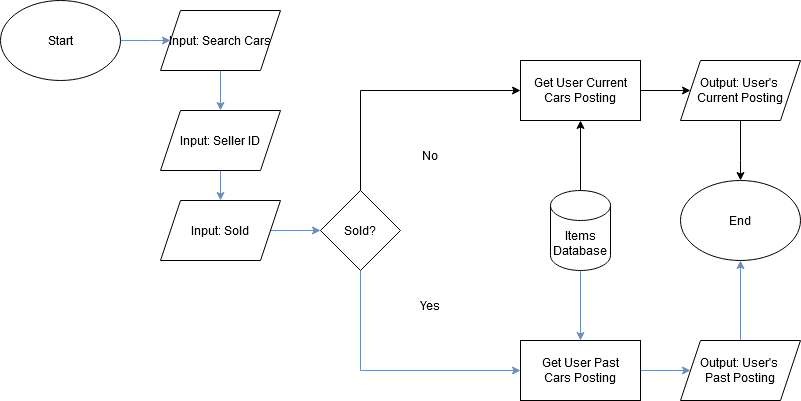

The diagram above was exported from draw.io. Its source (the exported page's mxGraphModel, read from the mxfile embedded in the PNG):
<mxGraphModel dx="1050" dy="538" grid="1" gridSize="10" guides="1" tooltips="1" connect="1" arrows="1" fold="1" page="1" pageScale="1" pageWidth="850" pageHeight="1100" background="#ffffff" math="0" shadow="0">
  <root>
    <mxCell id="0" />
    <mxCell id="1" parent="0" />
    <mxCell id="fe7szjoAKlc13dKdMjFo-36" style="edgeStyle=orthogonalEdgeStyle;rounded=0;orthogonalLoop=1;jettySize=auto;html=1;entryX=0.5;entryY=0;entryDx=0;entryDy=0;fillColor=#dae8fc;strokeColor=#6c8ebf;" edge="1" parent="1" source="fe7szjoAKlc13dKdMjFo-1" target="fe7szjoAKlc13dKdMjFo-17">
      <mxGeometry relative="1" as="geometry" />
    </mxCell>
    <mxCell id="fe7szjoAKlc13dKdMjFo-1" value="Input: Search Cars" style="shape=parallelogram;perimeter=parallelogramPerimeter;whiteSpace=wrap;html=1;fixedSize=1;" vertex="1" parent="1">
      <mxGeometry x="200" y="240" width="120" height="60" as="geometry" />
    </mxCell>
    <mxCell id="fe7szjoAKlc13dKdMjFo-11" style="edgeStyle=orthogonalEdgeStyle;rounded=0;orthogonalLoop=1;jettySize=auto;html=1;entryX=0;entryY=0.5;entryDx=0;entryDy=0;exitX=1;exitY=0.5;exitDx=0;exitDy=0;" edge="1" parent="1" source="fe7szjoAKlc13dKdMjFo-15" target="fe7szjoAKlc13dKdMjFo-10">
      <mxGeometry relative="1" as="geometry">
        <mxPoint x="680" y="320" as="sourcePoint" />
      </mxGeometry>
    </mxCell>
    <mxCell id="fe7szjoAKlc13dKdMjFo-6" style="edgeStyle=orthogonalEdgeStyle;rounded=0;orthogonalLoop=1;jettySize=auto;html=1;entryX=0.5;entryY=1;entryDx=0;entryDy=0;" edge="1" parent="1" source="fe7szjoAKlc13dKdMjFo-5" target="fe7szjoAKlc13dKdMjFo-15">
      <mxGeometry relative="1" as="geometry">
        <mxPoint x="620" y="290" as="targetPoint" />
      </mxGeometry>
    </mxCell>
    <mxCell id="fe7szjoAKlc13dKdMjFo-25" style="edgeStyle=orthogonalEdgeStyle;rounded=0;orthogonalLoop=1;jettySize=auto;html=1;entryX=0.5;entryY=0;entryDx=0;entryDy=0;fillColor=#dae8fc;strokeColor=#6c8ebf;" edge="1" parent="1" source="fe7szjoAKlc13dKdMjFo-5" target="fe7szjoAKlc13dKdMjFo-24">
      <mxGeometry relative="1" as="geometry" />
    </mxCell>
    <mxCell id="fe7szjoAKlc13dKdMjFo-5" value="Items Database" style="shape=cylinder3;whiteSpace=wrap;html=1;boundedLbl=1;backgroundOutline=1;size=15;" vertex="1" parent="1">
      <mxGeometry x="590" y="420" width="60" height="80" as="geometry" />
    </mxCell>
    <mxCell id="fe7szjoAKlc13dKdMjFo-9" style="edgeStyle=orthogonalEdgeStyle;rounded=0;orthogonalLoop=1;jettySize=auto;html=1;entryX=0;entryY=0.5;entryDx=0;entryDy=0;fillColor=#dae8fc;strokeColor=#6c8ebf;" edge="1" parent="1" source="fe7szjoAKlc13dKdMjFo-8" target="fe7szjoAKlc13dKdMjFo-1">
      <mxGeometry relative="1" as="geometry">
        <Array as="points">
          <mxPoint x="190" y="270" />
          <mxPoint x="190" y="270" />
        </Array>
      </mxGeometry>
    </mxCell>
    <mxCell id="fe7szjoAKlc13dKdMjFo-8" value="Start" style="ellipse;whiteSpace=wrap;html=1;" vertex="1" parent="1">
      <mxGeometry x="40" y="230" width="120" height="80" as="geometry" />
    </mxCell>
    <mxCell id="fe7szjoAKlc13dKdMjFo-23" style="edgeStyle=orthogonalEdgeStyle;rounded=0;orthogonalLoop=1;jettySize=auto;html=1;" edge="1" parent="1" source="fe7szjoAKlc13dKdMjFo-10" target="fe7szjoAKlc13dKdMjFo-22">
      <mxGeometry relative="1" as="geometry">
        <Array as="points">
          <mxPoint x="780" y="390" />
          <mxPoint x="780" y="390" />
        </Array>
      </mxGeometry>
    </mxCell>
    <mxCell id="fe7szjoAKlc13dKdMjFo-10" value="&lt;div&gt;Output: User's&amp;nbsp;&lt;/div&gt;&lt;div&gt;Current Posting&lt;/div&gt;" style="shape=parallelogram;perimeter=parallelogramPerimeter;whiteSpace=wrap;html=1;fixedSize=1;" vertex="1" parent="1">
      <mxGeometry x="720" y="290" width="120" height="60" as="geometry" />
    </mxCell>
    <mxCell id="fe7szjoAKlc13dKdMjFo-15" value="&lt;div&gt;Get User Current&lt;/div&gt;&lt;div&gt;Cars Posting&lt;/div&gt;" style="rounded=0;whiteSpace=wrap;html=1;" vertex="1" parent="1">
      <mxGeometry x="560" y="290" width="120" height="60" as="geometry" />
    </mxCell>
    <mxCell id="fe7szjoAKlc13dKdMjFo-37" style="edgeStyle=orthogonalEdgeStyle;rounded=0;orthogonalLoop=1;jettySize=auto;html=1;fillColor=#dae8fc;strokeColor=#6c8ebf;" edge="1" parent="1" source="fe7szjoAKlc13dKdMjFo-17" target="fe7szjoAKlc13dKdMjFo-33">
      <mxGeometry relative="1" as="geometry" />
    </mxCell>
    <mxCell id="fe7szjoAKlc13dKdMjFo-17" value="Input: Seller ID" style="shape=parallelogram;perimeter=parallelogramPerimeter;whiteSpace=wrap;html=1;fixedSize=1;" vertex="1" parent="1">
      <mxGeometry x="200" y="340" width="120" height="60" as="geometry" />
    </mxCell>
    <mxCell id="fe7szjoAKlc13dKdMjFo-41" style="edgeStyle=orthogonalEdgeStyle;rounded=0;orthogonalLoop=1;jettySize=auto;html=1;exitX=0.5;exitY=0;exitDx=0;exitDy=0;entryX=0;entryY=0.5;entryDx=0;entryDy=0;" edge="1" parent="1" source="fe7szjoAKlc13dKdMjFo-19" target="fe7szjoAKlc13dKdMjFo-15">
      <mxGeometry relative="1" as="geometry">
        <mxPoint x="557" y="314" as="targetPoint" />
        <mxPoint x="350" y="380" as="sourcePoint" />
        <Array as="points">
          <mxPoint x="400" y="320" />
        </Array>
      </mxGeometry>
    </mxCell>
    <mxCell id="fe7szjoAKlc13dKdMjFo-42" style="edgeStyle=orthogonalEdgeStyle;rounded=0;orthogonalLoop=1;jettySize=auto;html=1;entryX=0;entryY=0.5;entryDx=0;entryDy=0;exitX=0.5;exitY=1;exitDx=0;exitDy=0;fillColor=#dae8fc;strokeColor=#6c8ebf;" edge="1" parent="1" source="fe7szjoAKlc13dKdMjFo-19" target="fe7szjoAKlc13dKdMjFo-24">
      <mxGeometry relative="1" as="geometry">
        <mxPoint x="340" y="530" as="sourcePoint" />
        <mxPoint x="460" y="670" as="targetPoint" />
        <Array as="points">
          <mxPoint x="400" y="600" />
        </Array>
      </mxGeometry>
    </mxCell>
    <mxCell id="fe7szjoAKlc13dKdMjFo-19" value="Sold?" style="rhombus;whiteSpace=wrap;html=1;" vertex="1" parent="1">
      <mxGeometry x="360" y="420" width="80" height="80" as="geometry" />
    </mxCell>
    <mxCell id="fe7szjoAKlc13dKdMjFo-22" value="End" style="ellipse;whiteSpace=wrap;html=1;" vertex="1" parent="1">
      <mxGeometry x="720" y="410" width="120" height="80" as="geometry" />
    </mxCell>
    <mxCell id="fe7szjoAKlc13dKdMjFo-28" style="edgeStyle=orthogonalEdgeStyle;rounded=0;orthogonalLoop=1;jettySize=auto;html=1;entryX=0;entryY=0.5;entryDx=0;entryDy=0;fillColor=#dae8fc;strokeColor=#6c8ebf;" edge="1" parent="1" source="fe7szjoAKlc13dKdMjFo-24" target="fe7szjoAKlc13dKdMjFo-27">
      <mxGeometry relative="1" as="geometry" />
    </mxCell>
    <mxCell id="fe7szjoAKlc13dKdMjFo-24" value="&lt;div&gt;Get User Past&lt;/div&gt;&lt;div&gt;Cars Posting&lt;/div&gt;" style="rounded=0;whiteSpace=wrap;html=1;" vertex="1" parent="1">
      <mxGeometry x="560" y="570" width="120" height="60" as="geometry" />
    </mxCell>
    <mxCell id="fe7szjoAKlc13dKdMjFo-29" style="edgeStyle=orthogonalEdgeStyle;rounded=0;orthogonalLoop=1;jettySize=auto;html=1;entryX=0.5;entryY=1;entryDx=0;entryDy=0;fillColor=#dae8fc;strokeColor=#6c8ebf;" edge="1" parent="1" source="fe7szjoAKlc13dKdMjFo-27" target="fe7szjoAKlc13dKdMjFo-22">
      <mxGeometry relative="1" as="geometry" />
    </mxCell>
    <mxCell id="fe7szjoAKlc13dKdMjFo-27" value="&lt;div&gt;Output: User's&amp;nbsp;&lt;/div&gt;&lt;div&gt;Past Posting&lt;/div&gt;" style="shape=parallelogram;perimeter=parallelogramPerimeter;whiteSpace=wrap;html=1;fixedSize=1;" vertex="1" parent="1">
      <mxGeometry x="720" y="570" width="120" height="60" as="geometry" />
    </mxCell>
    <mxCell id="fe7szjoAKlc13dKdMjFo-30" value="No" style="text;html=1;strokeColor=none;fillColor=none;align=center;verticalAlign=middle;whiteSpace=wrap;rounded=0;" vertex="1" parent="1">
      <mxGeometry x="440" y="370" width="60" height="30" as="geometry" />
    </mxCell>
    <mxCell id="fe7szjoAKlc13dKdMjFo-32" value="Yes" style="text;html=1;strokeColor=none;fillColor=none;align=center;verticalAlign=middle;whiteSpace=wrap;rounded=0;" vertex="1" parent="1">
      <mxGeometry x="440" y="520" width="60" height="30" as="geometry" />
    </mxCell>
    <mxCell id="fe7szjoAKlc13dKdMjFo-38" style="edgeStyle=orthogonalEdgeStyle;rounded=0;orthogonalLoop=1;jettySize=auto;html=1;entryX=0;entryY=0.5;entryDx=0;entryDy=0;fillColor=#dae8fc;strokeColor=#6c8ebf;" edge="1" parent="1" source="fe7szjoAKlc13dKdMjFo-33" target="fe7szjoAKlc13dKdMjFo-19">
      <mxGeometry relative="1" as="geometry">
        <Array as="points">
          <mxPoint x="330" y="460" />
          <mxPoint x="330" y="460" />
        </Array>
      </mxGeometry>
    </mxCell>
    <mxCell id="fe7szjoAKlc13dKdMjFo-33" value="Input: Sold" style="shape=parallelogram;perimeter=parallelogramPerimeter;whiteSpace=wrap;html=1;fixedSize=1;" vertex="1" parent="1">
      <mxGeometry x="200" y="430" width="120" height="60" as="geometry" />
    </mxCell>
  </root>
</mxGraphModel>